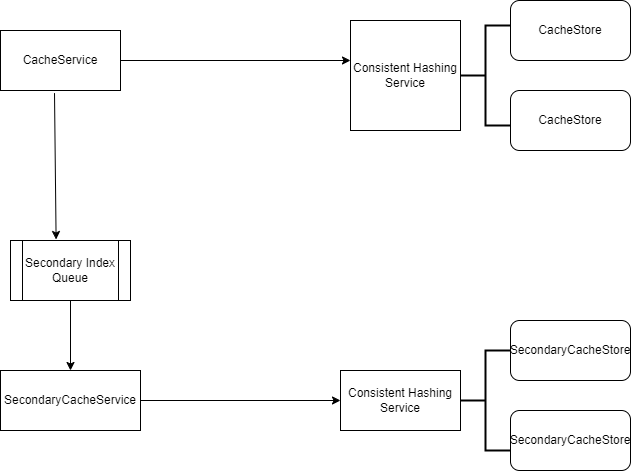

The diagram above was exported from draw.io. Its source (the exported page's mxGraphModel, read from the mxfile embedded in the PNG):
<mxGraphModel dx="1038" dy="521" grid="1" gridSize="10" guides="1" tooltips="1" connect="1" arrows="1" fold="1" page="1" pageScale="1" pageWidth="850" pageHeight="1100" math="0" shadow="0">
  <root>
    <mxCell id="0" />
    <mxCell id="1" parent="0" />
    <mxCell id="FGxeEWS0bf6dtId12Lw_-1" value="CacheService" style="rounded=0;whiteSpace=wrap;html=1;" vertex="1" parent="1">
      <mxGeometry x="180" y="60" width="120" height="60" as="geometry" />
    </mxCell>
    <mxCell id="FGxeEWS0bf6dtId12Lw_-2" value="" style="endArrow=classic;html=1;rounded=0;exitX=1;exitY=0.5;exitDx=0;exitDy=0;" edge="1" parent="1" source="FGxeEWS0bf6dtId12Lw_-1">
      <mxGeometry width="50" height="50" relative="1" as="geometry">
        <mxPoint x="400" y="300" as="sourcePoint" />
        <mxPoint x="530" y="90" as="targetPoint" />
      </mxGeometry>
    </mxCell>
    <mxCell id="FGxeEWS0bf6dtId12Lw_-3" value="Secondary Index Queue" style="shape=process;whiteSpace=wrap;html=1;backgroundOutline=1;" vertex="1" parent="1">
      <mxGeometry x="190" y="270" width="120" height="60" as="geometry" />
    </mxCell>
    <mxCell id="FGxeEWS0bf6dtId12Lw_-4" value="" style="endArrow=classic;html=1;rounded=0;exitX=0.45;exitY=1.043;exitDx=0;exitDy=0;exitPerimeter=0;entryX=0.38;entryY=-0.017;entryDx=0;entryDy=0;entryPerimeter=0;" edge="1" parent="1" source="FGxeEWS0bf6dtId12Lw_-1" target="FGxeEWS0bf6dtId12Lw_-3">
      <mxGeometry width="50" height="50" relative="1" as="geometry">
        <mxPoint x="400" y="290" as="sourcePoint" />
        <mxPoint x="450" y="240" as="targetPoint" />
      </mxGeometry>
    </mxCell>
    <mxCell id="FGxeEWS0bf6dtId12Lw_-5" value="Consistent Hashing Service" style="whiteSpace=wrap;html=1;aspect=fixed;" vertex="1" parent="1">
      <mxGeometry x="530" y="50" width="110" height="110" as="geometry" />
    </mxCell>
    <mxCell id="FGxeEWS0bf6dtId12Lw_-6" value="" style="endArrow=classic;html=1;rounded=0;exitX=0.5;exitY=1;exitDx=0;exitDy=0;" edge="1" parent="1" source="FGxeEWS0bf6dtId12Lw_-3" target="FGxeEWS0bf6dtId12Lw_-7">
      <mxGeometry width="50" height="50" relative="1" as="geometry">
        <mxPoint x="400" y="290" as="sourcePoint" />
        <mxPoint x="250" y="420" as="targetPoint" />
      </mxGeometry>
    </mxCell>
    <mxCell id="FGxeEWS0bf6dtId12Lw_-7" value="SecondaryCacheService" style="rounded=0;whiteSpace=wrap;html=1;" vertex="1" parent="1">
      <mxGeometry x="180" y="400" width="140" height="60" as="geometry" />
    </mxCell>
    <mxCell id="FGxeEWS0bf6dtId12Lw_-8" value="" style="endArrow=classic;html=1;rounded=0;exitX=1;exitY=0.5;exitDx=0;exitDy=0;" edge="1" parent="1" source="FGxeEWS0bf6dtId12Lw_-7" target="FGxeEWS0bf6dtId12Lw_-9">
      <mxGeometry width="50" height="50" relative="1" as="geometry">
        <mxPoint x="400" y="290" as="sourcePoint" />
        <mxPoint x="520" y="430" as="targetPoint" />
      </mxGeometry>
    </mxCell>
    <mxCell id="FGxeEWS0bf6dtId12Lw_-9" value="Consistent Hashing Service" style="rounded=0;whiteSpace=wrap;html=1;" vertex="1" parent="1">
      <mxGeometry x="520" y="400" width="120" height="60" as="geometry" />
    </mxCell>
    <mxCell id="FGxeEWS0bf6dtId12Lw_-12" value="" style="strokeWidth=2;html=1;shape=mxgraph.flowchart.annotation_2;align=left;labelPosition=right;pointerEvents=1;" vertex="1" parent="1">
      <mxGeometry x="640" y="380" width="50" height="100" as="geometry" />
    </mxCell>
    <mxCell id="FGxeEWS0bf6dtId12Lw_-13" value="" style="strokeWidth=2;html=1;shape=mxgraph.flowchart.annotation_2;align=left;labelPosition=right;pointerEvents=1;" vertex="1" parent="1">
      <mxGeometry x="640" y="55" width="50" height="100" as="geometry" />
    </mxCell>
    <mxCell id="FGxeEWS0bf6dtId12Lw_-14" value="CacheStore" style="rounded=1;whiteSpace=wrap;html=1;" vertex="1" parent="1">
      <mxGeometry x="690" y="30" width="120" height="60" as="geometry" />
    </mxCell>
    <mxCell id="FGxeEWS0bf6dtId12Lw_-15" value="CacheStore" style="rounded=1;whiteSpace=wrap;html=1;" vertex="1" parent="1">
      <mxGeometry x="690" y="120" width="120" height="60" as="geometry" />
    </mxCell>
    <mxCell id="FGxeEWS0bf6dtId12Lw_-16" value="SecondaryCacheStore" style="rounded=1;whiteSpace=wrap;html=1;" vertex="1" parent="1">
      <mxGeometry x="690" y="350" width="120" height="60" as="geometry" />
    </mxCell>
    <mxCell id="FGxeEWS0bf6dtId12Lw_-17" value="SecondaryCacheStore" style="rounded=1;whiteSpace=wrap;html=1;" vertex="1" parent="1">
      <mxGeometry x="690" y="440" width="120" height="60" as="geometry" />
    </mxCell>
  </root>
</mxGraphModel>